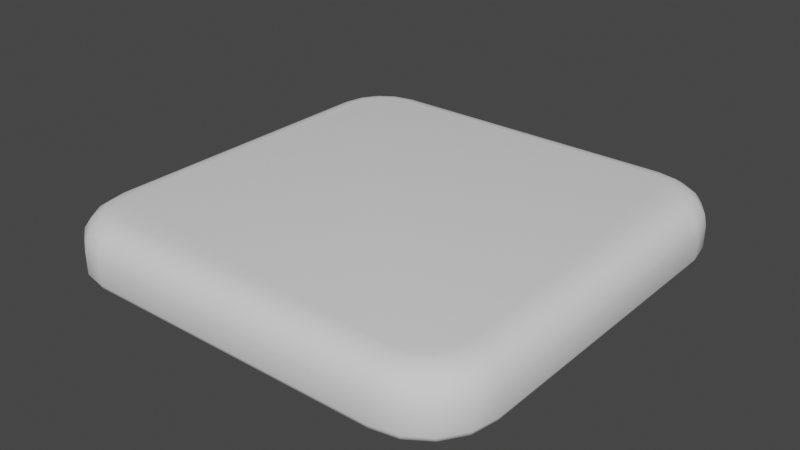 # Source: SquareCookie.blend  (saved by Blender 4.5.87; exported with 4.5.12 LTS)
import bpy
from mathutils import Matrix  # noqa: F401  (used for matrix-valued properties, if any)

bpy.ops.wm.read_factory_settings(use_empty=True)
scene = bpy.context.scene
scene.name = 'Scene'

# ---- world
world_world = bpy.data.worlds.new('World'); scene.world = world_world
world_world.use_nodes = True; world_world.node_tree.nodes.clear()
_N = world_world.node_tree.nodes; _L = world_world.node_tree.links
n0 = _N.new('ShaderNodeOutputWorld'); n0.name = 'World Output'; n0.location = (300, 300)
n1 = _N.new('ShaderNodeBackground'); n1.name = 'Background'; n1.location = (10, 300)
n1.inputs[0].default_value = (0.05088, 0.05088, 0.05088, 1.0)
_L.new(n1.outputs[0], n0.inputs[0])
n0.is_active_output = True
world_world.color = (0.05088, 0.05088, 0.05088)
world_world.use_sun_shadow = False
world_world.sun_shadow_jitter_overblur = 0.0

# ---- meshes
me_cookie = bpy.data.meshes.new('Cookie')
me_cookie.from_pydata([(-0.208, -0.1635, 0.06267), (-0.24, -0.1666, 0.03072), (-0.2203, -0.1647, 0.06024), (-0.2306, -0.1657, 0.05332), (-0.2376, -0.1664, 0.04295), (-0.1635, -0.208, 0.06267), (-0.1666, -0.24, 0.03072), (-0.1647, -0.2203, 0.06024), (-0.1657, -0.2306, 0.05332), (-0.1664, -0.2376, 0.04295), (-0.2043, -0.1822, 0.06267), (-0.2344, -0.1947, 0.03072), (-0.2158, -0.187, 0.06024), (-0.2256, -0.1911, 0.05332), (-0.2321, -0.1938, 0.04295), (-0.1955, -0.1955, 0.06267), (-0.2185, -0.2185, 0.03072), (-0.2043, -0.2043, 0.06024), (-0.2118, -0.2118, 0.05332), (-0.2168, -0.2168, 0.04295), (-0.1822, -0.2043, 0.06267), (-0.1947, -0.2344, 0.03072), (-0.187, -0.2158, 0.06024), (-0.1911, -0.2256, 0.05332), (-0.1938, -0.2321, 0.04295), (-0.1635, 0.208, 0.06267), (-0.1666, 0.24, 0.03072), (-0.1647, 0.2203, 0.06024), (-0.1657, 0.2306, 0.05332), (-0.1664, 0.2376, 0.04295), (-0.208, 0.1635, 0.06267), (-0.24, 0.1666, 0.03072), (-0.2203, 0.1647, 0.06024), (-0.2306, 0.1657, 0.05332), (-0.2376, 0.1664, 0.04295), (-0.1822, 0.2043, 0.06267), (-0.1947, 0.2344, 0.03072), (-0.187, 0.2158, 0.06024), (-0.1911, 0.2256, 0.05332), (-0.1938, 0.2321, 0.04295), (-0.1955, 0.1955, 0.06267), (-0.2185, 0.2185, 0.03072), (-0.2043, 0.2043, 0.06024), (-0.2118, 0.2118, 0.05332), (-0.2168, 0.2168, 0.04295), (-0.2043, 0.1822, 0.06267), (-0.2344, 0.1947, 0.03072), (-0.2158, 0.187, 0.06024), (-0.2256, 0.1911, 0.05332), (-0.2321, 0.1938, 0.04295), (0.1635, -0.208, 0.06267), (0.1666, -0.24, 0.03072), (0.1647, -0.2203, 0.06024), (0.1657, -0.2306, 0.05332), (0.1664, -0.2376, 0.04295), (0.208, -0.1635, 0.06267), (0.24, -0.1666, 0.03072), (0.2203, -0.1647, 0.06024), (0.2306, -0.1657, 0.05332), (0.2376, -0.1664, 0.04295), (0.1822, -0.2043, 0.06267), (0.1947, -0.2344, 0.03072), (0.187, -0.2158, 0.06024), (0.1911, -0.2256, 0.05332), (0.1938, -0.2321, 0.04295), (0.1955, -0.1955, 0.06267), (0.2185, -0.2185, 0.03072), (0.2043, -0.2043, 0.06024), (0.2118, -0.2118, 0.05332), (0.2168, -0.2168, 0.04295), (0.2043, -0.1822, 0.06267), (0.2344, -0.1947, 0.03072), (0.2158, -0.187, 0.06024), (0.2256, -0.1911, 0.05332), (0.2321, -0.1938, 0.04295), (0.208, 0.1635, 0.06267), (0.24, 0.1666, 0.03072), (0.2203, 0.1647, 0.06024), (0.2306, 0.1657, 0.05332), (0.2376, 0.1664, 0.04295), (0.1635, 0.208, 0.06267), (0.1666, 0.24, 0.03072), (0.1647, 0.2203, 0.06024), (0.1657, 0.2306, 0.05332), (0.1664, 0.2376, 0.04295), (0.2043, 0.1822, 0.06267), (0.2344, 0.1947, 0.03072), (0.2158, 0.187, 0.06024), (0.2256, 0.1911, 0.05332), (0.2321, 0.1938, 0.04295), (0.1955, 0.1955, 0.06267), (0.2185, 0.2185, 0.03072), (0.2043, 0.2043, 0.06024), (0.2118, 0.2118, 0.05332), (0.2168, 0.2168, 0.04295), (0.1822, 0.2043, 0.06267), (0.1947, 0.2344, 0.03072), (0.187, 0.2158, 0.06024), (0.1911, 0.2256, 0.05332), (0.1938, 0.2321, 0.04295), (-0.1659, -0.2331, 0.0), (-0.1666, -0.24, 0.006921), (-0.1664, -0.238, 0.002027), (-0.24, -0.1666, 0.006921), (-0.2331, -0.1659, 0.0), (-0.238, -0.1664, 0.002027), (-0.1947, -0.2344, 0.006921), (-0.192, -0.2279, 0.0), (-0.1939, -0.2325, 0.002027), (-0.2185, -0.2185, 0.006921), (-0.2135, -0.2135, 0.0), (-0.217, -0.217, 0.002027), (-0.2344, -0.1947, 0.006921), (-0.2279, -0.192, 0.0), (-0.2325, -0.1939, 0.002027), (-0.2331, 0.1659, 0.0), (-0.24, 0.1666, 0.006921), (-0.238, 0.1664, 0.002027), (-0.1666, 0.24, 0.006921), (-0.1659, 0.2331, 0.0), (-0.1664, 0.238, 0.002027), (-0.2279, 0.192, 0.0), (-0.2344, 0.1947, 0.006921), (-0.2325, 0.1939, 0.002027), (-0.2135, 0.2135, 0.0), (-0.2185, 0.2185, 0.006921), (-0.217, 0.217, 0.002027), (-0.192, 0.2279, 0.0), (-0.1947, 0.2344, 0.006921), (-0.1939, 0.2325, 0.002027), (0.2331, -0.1659, 0.0), (0.24, -0.1666, 0.006921), (0.238, -0.1664, 0.002027), (0.1666, -0.24, 0.006921), (0.1659, -0.2331, 0.0), (0.1664, -0.238, 0.002027), (0.2279, -0.192, 0.0), (0.2344, -0.1947, 0.006921), (0.2325, -0.1939, 0.002027), (0.2135, -0.2135, 0.0), (0.2185, -0.2185, 0.006921), (0.217, -0.217, 0.002027), (0.192, -0.2279, 0.0), (0.1947, -0.2344, 0.006921), (0.1939, -0.2325, 0.002027), (0.1659, 0.2331, 0.0), (0.1666, 0.24, 0.006921), (0.1664, 0.238, 0.002027), (0.24, 0.1666, 0.006921), (0.2331, 0.1659, 0.0), (0.238, 0.1664, 0.002027), (0.192, 0.2279, 0.0), (0.1947, 0.2344, 0.006921), (0.1939, 0.2325, 0.002027), (0.2135, 0.2135, 0.0), (0.2185, 0.2185, 0.006921), (0.217, 0.217, 0.002027), (0.2279, 0.192, 0.0), (0.2344, 0.1947, 0.006921), (0.2325, 0.1939, 0.002027)], [], [(5, 20, 22, 7), (7, 22, 23, 8), (8, 23, 24, 9), (9, 24, 21, 6), (20, 15, 17, 22), (22, 17, 18, 23), (23, 18, 19, 24), (24, 19, 16, 21), (15, 10, 12, 17), (17, 12, 13, 18), (18, 13, 14, 19), (19, 14, 11, 16), (10, 0, 2, 12), (12, 2, 3, 13), (13, 3, 4, 14), (14, 4, 1, 11), (35, 25, 27, 37), (37, 27, 28, 38), (38, 28, 29, 39), (39, 29, 26, 36), (40, 35, 37, 42), (42, 37, 38, 43), (43, 38, 39, 44), (44, 39, 36, 41), (45, 40, 42, 47), (47, 42, 43, 48), (48, 43, 44, 49), (49, 44, 41, 46), (30, 45, 47, 32), (32, 47, 48, 33), (33, 48, 49, 34), (34, 49, 46, 31), (85, 75, 77, 87), (87, 77, 78, 88), (88, 78, 79, 89), (89, 79, 76, 86), (90, 85, 87, 92), (92, 87, 88, 93), (93, 88, 89, 94), (94, 89, 86, 91), (95, 90, 92, 97), (97, 92, 93, 98), (98, 93, 94, 99), (99, 94, 91, 96), (80, 95, 97, 82), (82, 97, 98, 83), (83, 98, 99, 84), (84, 99, 96, 81), (60, 50, 52, 62), (62, 52, 53, 63), (63, 53, 54, 64), (64, 54, 51, 61), (65, 60, 62, 67), (67, 62, 63, 68), (68, 63, 64, 69), (69, 64, 61, 66), (70, 65, 67, 72), (72, 67, 68, 73), (73, 68, 69, 74), (74, 69, 66, 71), (55, 70, 72, 57), (57, 72, 73, 58), (58, 73, 74, 59), (59, 74, 71, 56), (0, 30, 32, 2), (2, 32, 33, 3), (3, 33, 34, 4), (4, 34, 31, 1), (50, 5, 7, 52), (52, 7, 8, 53), (53, 8, 9, 54), (54, 9, 6, 51), (56, 76, 79, 59), (59, 79, 78, 58), (58, 78, 77, 57), (57, 77, 75, 55), (81, 26, 29, 84), (84, 29, 28, 83), (83, 28, 27, 82), (82, 27, 25, 80), (75, 85, 90, 95, 80, 25, 35, 40, 45, 30, 0, 10, 15, 20, 5, 50, 60, 65, 70, 55), (107, 100, 102, 108), (108, 102, 101, 106), (110, 107, 108, 111), (111, 108, 106, 109), (113, 110, 111, 114), (114, 111, 109, 112), (104, 113, 114, 105), (105, 114, 112, 103), (119, 127, 129, 120), (120, 129, 128, 118), (127, 124, 126, 129), (129, 126, 125, 128), (124, 121, 123, 126), (126, 123, 122, 125), (121, 115, 117, 123), (123, 117, 116, 122), (149, 157, 159, 150), (150, 159, 158, 148), (157, 154, 156, 159), (159, 156, 155, 158), (154, 151, 153, 156), (156, 153, 152, 155), (151, 145, 147, 153), (153, 147, 146, 152), (134, 142, 144, 135), (135, 144, 143, 133), (142, 139, 141, 144), (144, 141, 140, 143), (139, 136, 138, 141), (141, 138, 137, 140), (136, 130, 132, 138), (138, 132, 131, 137), (103, 116, 117, 105), (105, 117, 115, 104), (118, 146, 147, 120), (120, 147, 145, 119), (148, 131, 132, 150), (150, 132, 130, 149), (133, 101, 102, 135), (135, 102, 100, 134), (101, 6, 21, 106), (115, 121, 124, 127, 119, 145, 151, 154, 157, 149, 130, 136, 139, 142, 134, 100, 107, 110, 113, 104), (133, 51, 6, 101), (112, 11, 1, 103), (103, 1, 31, 116), (106, 21, 16, 109), (109, 16, 11, 112), (46, 122, 116, 31), (26, 118, 128, 36), (118, 26, 81, 146), (41, 125, 122, 46), (36, 128, 125, 41), (71, 137, 131, 56), (148, 76, 56, 131), (51, 133, 143, 61), (66, 140, 137, 71), (61, 143, 140, 66), (96, 152, 146, 81), (76, 148, 158, 86), (91, 155, 152, 96), (86, 158, 155, 91)])
me_cookie.polygons.foreach_set('use_smooth', [True] * 142)
_uv = me_cookie.uv_layers.new(name='UVMap')
_uv.uv.foreach_set('vector', [0.4197, 0.6201, 0.4167, 0.6038, 0.427, 0.6, 0.4303, 0.6191, 0.4303, 0.6191, 0.427, 0.6, 0.4374, 0.5967, 0.4409, 0.6181, 0.4409, 0.6181, 0.4374, 0.5967, 0.4476, 0.5937, 0.4516, 0.6171, 0.4516, 0.6171, 0.4476, 0.5937, 0.4582, 0.5909, 0.4625, 0.616, 0.4167, 0.6038, 0.4086, 0.5915, 0.418, 0.5832, 0.427, 0.6, 0.427, 0.6, 0.418, 0.5832, 0.4282, 0.5761, 0.4374, 0.5967, 0.4374, 0.5967, 0.4282, 0.5761, 0.4389, 0.5704, 0.4476, 0.5937, 0.4476, 0.5937, 0.4389, 0.5704, 0.4499, 0.5661, 0.4582, 0.5909, 0.4086, 0.5915, 0.3965, 0.5835, 0.4003, 0.5732, 0.4169, 0.5822, 0.4169, 0.5822, 0.4003, 0.5732, 0.4035, 0.563, 0.4239, 0.5721, 0.4239, 0.5721, 0.4035, 0.563, 0.4065, 0.5528, 0.4295, 0.5615, 0.4295, 0.5615, 0.4065, 0.5528, 0.4091, 0.5424, 0.4338, 0.5505, 0.3965, 0.5835, 0.3804, 0.5806, 0.3813, 0.5701, 0.4003, 0.5732, 0.4003, 0.5732, 0.3813, 0.5701, 0.3822, 0.5596, 0.4035, 0.563, 0.4035, 0.563, 0.3822, 0.5596, 0.3832, 0.549, 0.4065, 0.5528, 0.4065, 0.5528, 0.3832, 0.549, 0.3843, 0.5381, 0.4091, 0.5424, 0.06476, 0.6038, 0.06182, 0.6199, 0.05132, 0.619, 0.05448, 0.6, 0.05448, 0.6, 0.05132, 0.619, 0.04081, 0.6181, 0.04426, 0.5967, 0.04426, 0.5967, 0.04081, 0.6181, 0.03019, 0.6171, 0.034, 0.5938, 0.034, 0.5938, 0.03019, 0.6171, 0.01929, 0.616, 0.02357, 0.5912, 0.07269, 0.5916, 0.06476, 0.6038, 0.05448, 0.6, 0.06337, 0.5835, 0.06337, 0.5835, 0.05448, 0.6, 0.04426, 0.5967, 0.05341, 0.5765, 0.05341, 0.5765, 0.04426, 0.5967, 0.034, 0.5938, 0.04297, 0.5707, 0.04297, 0.5707, 0.034, 0.5938, 0.02357, 0.5912, 0.03187, 0.5662, 0.08481, 0.5835, 0.07269, 0.5916, 0.06438, 0.5823, 0.08103, 0.5733, 0.08103, 0.5733, 0.06438, 0.5823, 0.05729, 0.5722, 0.07775, 0.563, 0.07775, 0.563, 0.05729, 0.5722, 0.05158, 0.5615, 0.07479, 0.5528, 0.07479, 0.5528, 0.05158, 0.5615, 0.04726, 0.5505, 0.07203, 0.5423, 0.1009, 0.5807, 0.08481, 0.5835, 0.08103, 0.5733, 0.1, 0.5701, 0.1, 0.5701, 0.08103, 0.5733, 0.07775, 0.563, 0.09911, 0.5596, 0.09911, 0.5596, 0.07775, 0.563, 0.07479, 0.5528, 0.0981, 0.5489, 0.0981, 0.5489, 0.07479, 0.5528, 0.07203, 0.5423, 0.09697, 0.538, 0.08487, 0.936, 0.1011, 0.939, 0.1001, 0.9495, 0.08111, 0.9463, 0.08111, 0.9463, 0.1001, 0.9495, 0.09922, 0.96, 0.07783, 0.9566, 0.07783, 0.9566, 0.09922, 0.96, 0.09821, 0.9707, 0.07486, 0.9668, 0.07486, 0.9668, 0.09821, 0.9707, 0.09709, 0.9816, 0.07222, 0.9773, 0.07264, 0.928, 0.08487, 0.936, 0.08111, 0.9463, 0.06444, 0.9374, 0.06444, 0.9374, 0.08111, 0.9463, 0.07783, 0.9566, 0.05744, 0.9475, 0.05744, 0.9475, 0.07783, 0.9566, 0.07486, 0.9668, 0.05181, 0.9581, 0.05181, 0.9581, 0.07486, 0.9668, 0.07222, 0.9773, 0.04742, 0.9691, 0.06453, 0.9159, 0.07264, 0.928, 0.06326, 0.9363, 0.05424, 0.9196, 0.05424, 0.9196, 0.06326, 0.9363, 0.05314, 0.9435, 0.04396, 0.9229, 0.04396, 0.9229, 0.05314, 0.9435, 0.04244, 0.9492, 0.03371, 0.9259, 0.03371, 0.9259, 0.04244, 0.9492, 0.03139, 0.9535, 0.0232, 0.9286, 0.06163, 0.8997, 0.06453, 0.9159, 0.05424, 0.9196, 0.05106, 0.9006, 0.05106, 0.9006, 0.05424, 0.9196, 0.04396, 0.9229, 0.04049, 0.9015, 0.04049, 0.9015, 0.04396, 0.9229, 0.03371, 0.9259, 0.02982, 0.9025, 0.02982, 0.9025, 0.03371, 0.9259, 0.0232, 0.9286, 0.01892, 0.9036, 0.4177, 0.9168, 0.4207, 0.9007, 0.4312, 0.9016, 0.428, 0.9206, 0.428, 0.9206, 0.4312, 0.9016, 0.4417, 0.9024, 0.4383, 0.9239, 0.4383, 0.9239, 0.4417, 0.9024, 0.4524, 0.9034, 0.4486, 0.9267, 0.4486, 0.9267, 0.4524, 0.9034, 0.4633, 0.9044, 0.4591, 0.9294, 0.4098, 0.929, 0.4177, 0.9168, 0.428, 0.9206, 0.4191, 0.9372, 0.4191, 0.9372, 0.428, 0.9206, 0.4383, 0.9239, 0.4292, 0.9441, 0.4292, 0.9441, 0.4383, 0.9239, 0.4486, 0.9267, 0.4396, 0.95, 0.4396, 0.95, 0.4486, 0.9267, 0.4591, 0.9294, 0.4508, 0.9544, 0.3976, 0.9371, 0.4098, 0.929, 0.4181, 0.9384, 0.4014, 0.9474, 0.4014, 0.9474, 0.4181, 0.9384, 0.4252, 0.9485, 0.4047, 0.9577, 0.4047, 0.9577, 0.4252, 0.9485, 0.431, 0.9592, 0.4076, 0.968, 0.4076, 0.968, 0.431, 0.9592, 0.4353, 0.9703, 0.4104, 0.9785, 0.3815, 0.94, 0.3976, 0.9371, 0.4014, 0.9474, 0.3824, 0.9506, 0.3824, 0.9506, 0.4014, 0.9474, 0.4047, 0.9577, 0.3833, 0.9611, 0.3833, 0.9611, 0.4047, 0.9577, 0.4076, 0.968, 0.3842, 0.9718, 0.3842, 0.9718, 0.4076, 0.968, 0.4104, 0.9785, 0.3853, 0.9827, 0.3804, 0.5806, 0.1009, 0.5807, 0.1, 0.5701, 0.3813, 0.5701, 0.3813, 0.5701, 0.1, 0.5701, 0.09911, 0.5596, 0.3822, 0.5596, 0.3822, 0.5596, 0.09911, 0.5596, 0.0981, 0.5489, 0.3832, 0.549, 0.3832, 0.549, 0.0981, 0.5489, 0.09697, 0.538, 0.3843, 0.5381, 0.4207, 0.9007, 0.4197, 0.6201, 0.4303, 0.6191, 0.4312, 0.9016, 0.4312, 0.9016, 0.4303, 0.6191, 0.4409, 0.6181, 0.4417, 0.9024, 0.4417, 0.9024, 0.4409, 0.6181, 0.4516, 0.6171, 0.4524, 0.9034, 0.4524, 0.9034, 0.4516, 0.6171, 0.4625, 0.616, 0.4633, 0.9044, 0.3853, 0.9827, 0.09709, 0.9816, 0.09821, 0.9707, 0.3842, 0.9718, 0.3842, 0.9718, 0.09821, 0.9707, 0.09922, 0.96, 0.3833, 0.9611, 0.3833, 0.9611, 0.09922, 0.96, 0.1001, 0.9495, 0.3824, 0.9506, 0.3824, 0.9506, 0.1001, 0.9495, 0.1011, 0.939, 0.3815, 0.94, 0.01892, 0.9036, 0.01929, 0.616, 0.03019, 0.6171, 0.02982, 0.9025, 0.02982, 0.9025, 0.03019, 0.6171, 0.04081, 0.6181, 0.04049, 0.9015, 0.04049, 0.9015, 0.04081, 0.6181, 0.05132, 0.619, 0.05106, 0.9006, 0.05106, 0.9006, 0.05132, 0.619, 0.06182, 0.6199, 0.06163, 0.8997, 0.1011, 0.939, 0.08487, 0.936, 0.07264, 0.928, 0.06453, 0.9159, 0.06163, 0.8997, 0.06182, 0.6199, 0.06476, 0.6038, 0.07269, 0.5916, 0.08481, 0.5835, 0.1009, 0.5807, 0.3804, 0.5806, 0.3965, 0.5835, 0.4086, 0.5915, 0.4167, 0.6038, 0.4197, 0.6201, 0.4207, 0.9007, 0.4177, 0.9168, 0.4098, 0.929, 0.3976, 0.9371, 0.3815, 0.94, 0.9677, 0.9245, 0.9732, 0.8985, 0.9786, 0.8991, 0.9728, 0.9266, 0.9728, 0.9266, 0.9786, 0.8991, 0.9841, 0.8997, 0.9777, 0.9287, 0.9538, 0.9456, 0.9677, 0.9245, 0.9728, 0.9266, 0.9575, 0.9494, 0.9575, 0.9494, 0.9728, 0.9266, 0.9777, 0.9287, 0.9615, 0.9532, 0.9326, 0.9599, 0.9538, 0.9456, 0.9575, 0.9494, 0.9348, 0.9649, 0.9348, 0.9649, 0.9575, 0.9494, 0.9615, 0.9532, 0.937, 0.97, 0.9064, 0.9654, 0.9326, 0.9599, 0.9348, 0.9649, 0.907, 0.9708, 0.907, 0.9708, 0.9348, 0.9649, 0.937, 0.97, 0.9077, 0.9764, 0.5014, 0.8997, 0.5069, 0.9259, 0.5019, 0.928, 0.4959, 0.9003, 0.4959, 0.9003, 0.5019, 0.928, 0.4968, 0.9303, 0.4904, 0.9009, 0.5069, 0.9259, 0.521, 0.9471, 0.5173, 0.9508, 0.5019, 0.928, 0.5019, 0.928, 0.5173, 0.9508, 0.5134, 0.9548, 0.4968, 0.9303, 0.521, 0.9471, 0.542, 0.9612, 0.5399, 0.9662, 0.5173, 0.9508, 0.5173, 0.9508, 0.5399, 0.9662, 0.5377, 0.9711, 0.5134, 0.9548, 0.542, 0.9612, 0.5679, 0.9665, 0.5673, 0.9719, 0.5399, 0.9662, 0.5399, 0.9662, 0.5673, 0.9719, 0.5667, 0.9775, 0.5377, 0.9711, 0.5682, 0.4931, 0.542, 0.4986, 0.5398, 0.4935, 0.5676, 0.4876, 0.5676, 0.4876, 0.5398, 0.4935, 0.5375, 0.4884, 0.567, 0.482, 0.542, 0.4986, 0.5208, 0.5129, 0.517, 0.5091, 0.5398, 0.4935, 0.5398, 0.4935, 0.517, 0.5091, 0.513, 0.5053, 0.5375, 0.4884, 0.5208, 0.5129, 0.5068, 0.534, 0.5018, 0.5319, 0.517, 0.5091, 0.517, 0.5091, 0.5018, 0.5319, 0.4968, 0.5298, 0.513, 0.5053, 0.5068, 0.534, 0.5014, 0.5601, 0.496, 0.5595, 0.5018, 0.5319, 0.5018, 0.5319, 0.496, 0.5595, 0.4904, 0.5589, 0.4968, 0.5298, 0.9747, 0.5598, 0.9692, 0.5337, 0.9742, 0.5315, 0.9801, 0.5592, 0.9801, 0.5592, 0.9742, 0.5315, 0.9793, 0.5293, 0.9857, 0.5586, 0.9692, 0.5337, 0.955, 0.5126, 0.9587, 0.5088, 0.9742, 0.5315, 0.9742, 0.5315, 0.9587, 0.5088, 0.9626, 0.5048, 0.9793, 0.5293, 0.955, 0.5126, 0.9339, 0.4986, 0.936, 0.4936, 0.9587, 0.5088, 0.9587, 0.5088, 0.936, 0.4936, 0.9381, 0.4886, 0.9626, 0.5048, 0.9339, 0.4986, 0.9079, 0.4932, 0.9085, 0.4878, 0.936, 0.4936, 0.936, 0.4936, 0.9085, 0.4878, 0.9091, 0.4822, 0.9381, 0.4886, 0.9077, 0.9764, 0.5667, 0.9775, 0.5673, 0.9719, 0.907, 0.9708, 0.907, 0.9708, 0.5673, 0.9719, 0.5679, 0.9665, 0.9064, 0.9654, 0.4904, 0.9009, 0.4904, 0.5589, 0.496, 0.5595, 0.4959, 0.9003, 0.4959, 0.9003, 0.496, 0.5595, 0.5014, 0.5601, 0.5014, 0.8997, 0.567, 0.482, 0.9091, 0.4822, 0.9085, 0.4878, 0.5676, 0.4876, 0.5676, 0.4876, 0.9085, 0.4878, 0.9079, 0.4932, 0.5682, 0.4931, 0.9857, 0.5586, 0.9841, 0.8997, 0.9786, 0.8991, 0.9801, 0.5592, 0.9801, 0.5592, 0.9786, 0.8991, 0.9732, 0.8985, 0.9747, 0.5598, 0.4757, 0.6146, 0.4625, 0.616, 0.4582, 0.5909, 0.4714, 0.5879, 0.5679, 0.9665, 0.542, 0.9612, 0.521, 0.9471, 0.5069, 0.9259, 0.5014, 0.8997, 0.5014, 0.5601, 0.5068, 0.534, 0.5208, 0.5129, 0.542, 0.4986, 0.5682, 0.4931, 0.9079, 0.4932, 0.9339, 0.4986, 0.955, 0.5126, 0.9692, 0.5337, 0.9747, 0.5598, 0.9732, 0.8985, 0.9677, 0.9245, 0.9538, 0.9456, 0.9326, 0.9599, 0.9064, 0.9654, 0.4767, 0.9058, 0.4633, 0.9044, 0.4625, 0.616, 0.4757, 0.6146, 0.4123, 0.5293, 0.4091, 0.5424, 0.3843, 0.5381, 0.3857, 0.5249, 0.3857, 0.5249, 0.3843, 0.5381, 0.09697, 0.538, 0.09568, 0.5249, 0.4714, 0.5879, 0.4582, 0.5909, 0.4499, 0.5661, 0.4635, 0.5617, 0.4379, 0.5372, 0.4338, 0.5505, 0.4091, 0.5424, 0.4123, 0.5293, 0.07203, 0.5423, 0.06898, 0.5291, 0.09568, 0.5249, 0.09697, 0.538, 0.01929, 0.616, 0.00598, 0.6146, 0.01043, 0.5879, 0.02357, 0.5912, 0.00598, 0.6146, 0.01929, 0.616, 0.01892, 0.9036, 0.005736, 0.9049, 0.04726, 0.5505, 0.04294, 0.537, 0.06898, 0.5291, 0.07203, 0.5423, 0.02357, 0.5912, 0.01043, 0.5879, 0.01846, 0.5621, 0.03187, 0.5662, 0.4104, 0.9785, 0.4134, 0.9918, 0.3866, 0.996, 0.3853, 0.9827, 0.09564, 0.9949, 0.09709, 0.9816, 0.3853, 0.9827, 0.3866, 0.996, 0.4633, 0.9044, 0.4767, 0.9058, 0.4723, 0.9326, 0.4591, 0.9294, 0.4353, 0.9703, 0.4396, 0.9839, 0.4134, 0.9918, 0.4104, 0.9785, 0.4591, 0.9294, 0.4723, 0.9326, 0.4643, 0.9586, 0.4508, 0.9544, 0.0232, 0.9286, 0.009919, 0.9317, 0.005736, 0.9049, 0.01892, 0.9036, 0.09709, 0.9816, 0.09564, 0.9949, 0.06901, 0.9904, 0.07222, 0.9773, 0.03139, 0.9535, 0.01783, 0.9578, 0.009919, 0.9317, 0.0232, 0.9286, 0.07222, 0.9773, 0.06901, 0.9904, 0.0433, 0.9825, 0.04742, 0.9691])
me_cookie.update()

# ---- objects
ob_squarecookie = bpy.data.objects.new('SquareCookie', me_cookie)

# ---- transforms, parenting, visibility, modifiers, constraints
ob_squarecookie.location = (0.0, 0.0, 0.0)

# ---- collection membership
scene.collection.objects.link(ob_squarecookie)

# ---- scene / render settings (as saved in the file)
scene.frame_start = 1; scene.frame_end = 250; scene.frame_set(1)
scene.render.engine = 'BLENDER_EEVEE_NEXT'
scene.view_settings.view_transform = 'Filmic'
bpy.context.view_layer.update()

# ---- added for rendering (the .blend has no active camera and no usable light): camera, sun
cam_auto = bpy.data.cameras.new('AutoCamera')
cam_auto.lens = 50.0
cam_auto.sensor_width = 36.0
cam_auto.clip_end = 1000.0
ob_auto_camera = bpy.data.objects.new('AutoCamera', cam_auto)
scene.collection.objects.link(ob_auto_camera)
ob_auto_camera.location = (0.630735, -0.756882, 0.535925)
ob_auto_camera.rotation_euler = (1.09748, -7.21219e-08, 0.694738)
scene.camera = ob_auto_camera
light_auto_sun = bpy.data.lights.new('AutoSun', 'SUN')
light_auto_sun.energy = 3.0
light_auto_sun.angle = 0.0523599
ob_auto_sun = bpy.data.objects.new('AutoSun', light_auto_sun)
scene.collection.objects.link(ob_auto_sun)
ob_auto_sun.rotation_euler = (0.872665, 0.174533, 0.523599)
bpy.context.view_layer.update()
